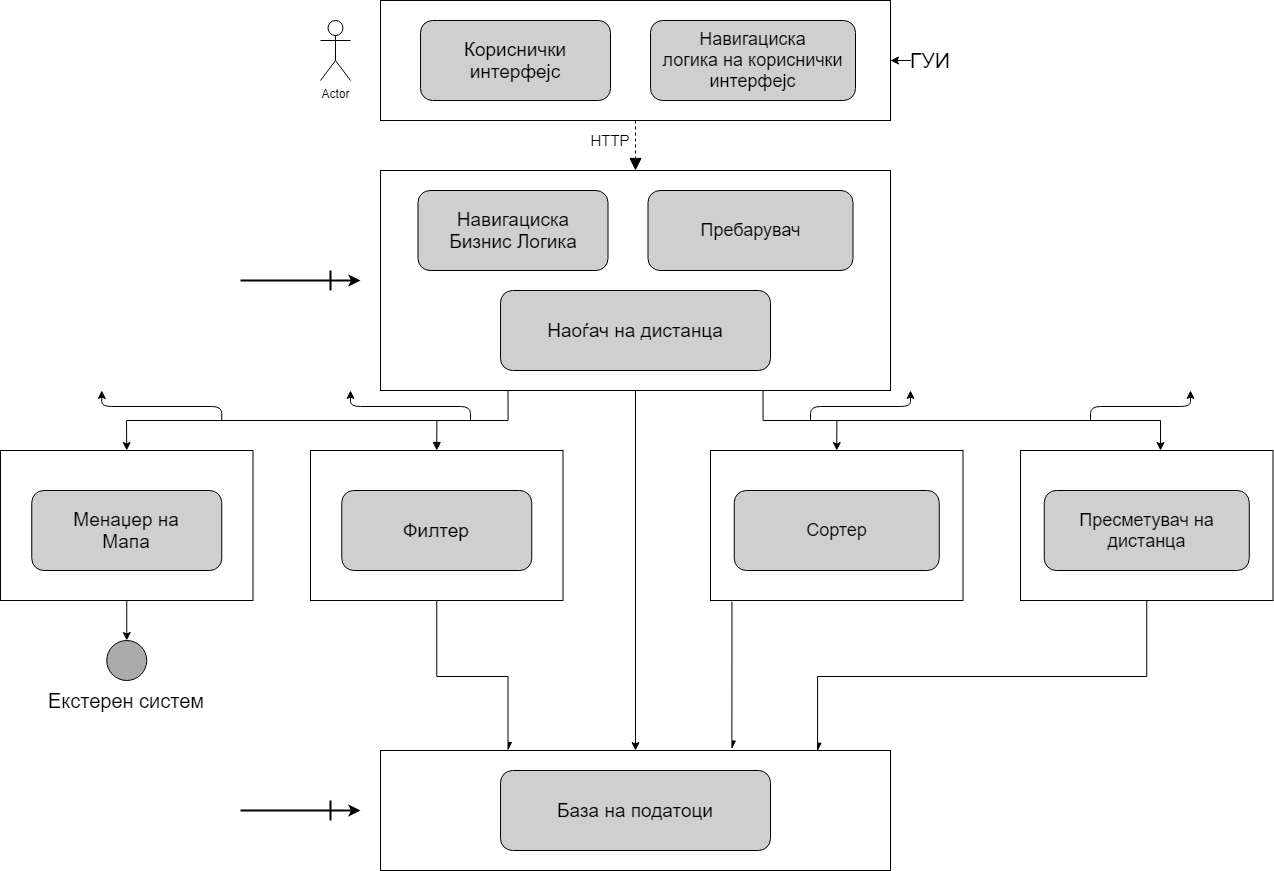

The diagram above was exported from draw.io. Its source (the exported page's mxGraphModel, read from the mxfile embedded in the PNG):
<mxGraphModel dx="1466" dy="1568" grid="1" gridSize="10" guides="1" tooltips="1" connect="1" arrows="1" fold="1" page="1" pageScale="1" pageWidth="850" pageHeight="1100" math="0" shadow="0">
  <root>
    <mxCell id="0" />
    <mxCell id="1" parent="0" />
    <mxCell id="0lPfWlNZiCUW_N4vQMNN-8" value="" style="rounded=0;whiteSpace=wrap;html=1;" vertex="1" parent="1">
      <mxGeometry x="860" y="510" width="252.5" height="150" as="geometry" />
    </mxCell>
    <mxCell id="0lPfWlNZiCUW_N4vQMNN-31" style="edgeStyle=elbowEdgeStyle;rounded=0;orthogonalLoop=1;jettySize=auto;elbow=vertical;html=1;entryX=0.25;entryY=0;entryDx=0;entryDy=0;startArrow=none;startFill=0;endArrow=async;endFill=1;strokeWidth=1;fontSize=15;" edge="1" parent="1" source="0lPfWlNZiCUW_N4vQMNN-7" target="CON57Vk_0MD2Hc6egvmf-20">
      <mxGeometry relative="1" as="geometry" />
    </mxCell>
    <mxCell id="0lPfWlNZiCUW_N4vQMNN-7" value="" style="rounded=0;whiteSpace=wrap;html=1;" vertex="1" parent="1">
      <mxGeometry x="460" y="510" width="252.5" height="150" as="geometry" />
    </mxCell>
    <mxCell id="CON57Vk_0MD2Hc6egvmf-1" value="" style="rounded=0;whiteSpace=wrap;html=1;" parent="1" vertex="1">
      <mxGeometry x="530" y="60" width="510" height="120" as="geometry" />
    </mxCell>
    <mxCell id="CON57Vk_0MD2Hc6egvmf-3" value="" style="edgeStyle=orthogonalEdgeStyle;rounded=0;orthogonalLoop=1;jettySize=auto;html=1;" parent="1" source="CON57Vk_0MD2Hc6egvmf-2" target="CON57Vk_0MD2Hc6egvmf-1" edge="1">
      <mxGeometry relative="1" as="geometry" />
    </mxCell>
    <mxCell id="CON57Vk_0MD2Hc6egvmf-2" value="&lt;font style=&quot;font-size: 21px&quot;&gt;ГУИ&lt;/font&gt;" style="text;html=1;strokeColor=none;fillColor=none;align=center;verticalAlign=middle;whiteSpace=wrap;rounded=0;" parent="1" vertex="1">
      <mxGeometry x="1060" y="110" width="40" height="20" as="geometry" />
    </mxCell>
    <mxCell id="CON57Vk_0MD2Hc6egvmf-4" value="&lt;font style=&quot;font-size: 19px&quot;&gt;Кориснички&lt;br&gt;интерфејс&lt;/font&gt;" style="rounded=1;whiteSpace=wrap;html=1;fillColor=#CFCFCF;" parent="1" vertex="1">
      <mxGeometry x="570" y="80" width="190" height="80" as="geometry" />
    </mxCell>
    <mxCell id="CON57Vk_0MD2Hc6egvmf-5" value="&lt;font style=&quot;font-size: 18px&quot;&gt;Навигациска&lt;br&gt;логика на кориснички&lt;br&gt;интерфејс&lt;/font&gt;" style="rounded=1;whiteSpace=wrap;html=1;fillColor=#CFCFCF;" parent="1" vertex="1">
      <mxGeometry x="800" y="80" width="205" height="80" as="geometry" />
    </mxCell>
    <mxCell id="CON57Vk_0MD2Hc6egvmf-6" value="Actor" style="shape=umlActor;verticalLabelPosition=bottom;verticalAlign=top;html=1;outlineConnect=0;" parent="1" vertex="1">
      <mxGeometry x="470" y="80" width="30" height="60" as="geometry" />
    </mxCell>
    <mxCell id="0lPfWlNZiCUW_N4vQMNN-6" style="edgeStyle=orthogonalEdgeStyle;rounded=0;orthogonalLoop=1;jettySize=auto;html=1;entryX=0.5;entryY=0;entryDx=0;entryDy=0;fontSize=15;" edge="1" parent="1" source="CON57Vk_0MD2Hc6egvmf-7" target="CON57Vk_0MD2Hc6egvmf-20">
      <mxGeometry relative="1" as="geometry" />
    </mxCell>
    <mxCell id="0lPfWlNZiCUW_N4vQMNN-14" style="edgeStyle=orthogonalEdgeStyle;rounded=0;orthogonalLoop=1;jettySize=auto;html=1;exitX=0.75;exitY=1;exitDx=0;exitDy=0;entryX=0.5;entryY=0;entryDx=0;entryDy=0;fontSize=15;startArrow=none;startFill=0;" edge="1" parent="1" source="CON57Vk_0MD2Hc6egvmf-7" target="0lPfWlNZiCUW_N4vQMNN-8">
      <mxGeometry relative="1" as="geometry" />
    </mxCell>
    <mxCell id="0lPfWlNZiCUW_N4vQMNN-16" style="edgeStyle=orthogonalEdgeStyle;rounded=0;orthogonalLoop=1;jettySize=auto;html=1;exitX=0.25;exitY=1;exitDx=0;exitDy=0;entryX=0.5;entryY=0;entryDx=0;entryDy=0;startArrow=none;startFill=0;endArrow=block;endFill=1;fontSize=15;" edge="1" parent="1" source="CON57Vk_0MD2Hc6egvmf-7" target="0lPfWlNZiCUW_N4vQMNN-7">
      <mxGeometry relative="1" as="geometry" />
    </mxCell>
    <mxCell id="CON57Vk_0MD2Hc6egvmf-7" value="" style="rounded=0;whiteSpace=wrap;html=1;" parent="1" vertex="1">
      <mxGeometry x="530" y="230" width="510" height="220" as="geometry" />
    </mxCell>
    <mxCell id="CON57Vk_0MD2Hc6egvmf-8" value="&lt;span style=&quot;font-size: 19px&quot;&gt;Навигациска&lt;br&gt;Бизнис Логика&lt;br&gt;&lt;/span&gt;" style="rounded=1;whiteSpace=wrap;html=1;fillColor=#CFCFCF;" parent="1" vertex="1">
      <mxGeometry x="567.5" y="250" width="190" height="80" as="geometry" />
    </mxCell>
    <mxCell id="CON57Vk_0MD2Hc6egvmf-9" value="&lt;span style=&quot;font-size: 18px&quot;&gt;Пребарувач&lt;/span&gt;" style="rounded=1;whiteSpace=wrap;html=1;fillColor=#CFCFCF;" parent="1" vertex="1">
      <mxGeometry x="797.5" y="250" width="205" height="80" as="geometry" />
    </mxCell>
    <mxCell id="CON57Vk_0MD2Hc6egvmf-11" value="&lt;span style=&quot;font-size: 19px&quot;&gt;Филтер&lt;br&gt;&lt;/span&gt;" style="rounded=1;whiteSpace=wrap;html=1;fillColor=#CFCFCF;" parent="1" vertex="1">
      <mxGeometry x="491.25" y="550" width="190" height="80" as="geometry" />
    </mxCell>
    <mxCell id="CON57Vk_0MD2Hc6egvmf-12" value="&lt;span style=&quot;font-size: 18px&quot;&gt;Сортер&lt;/span&gt;" style="rounded=1;whiteSpace=wrap;html=1;fillColor=#CFCFCF;" parent="1" vertex="1">
      <mxGeometry x="883.75" y="550" width="205" height="80" as="geometry" />
    </mxCell>
    <mxCell id="CON57Vk_0MD2Hc6egvmf-13" value="&lt;span style=&quot;font-size: 19px&quot;&gt;Наоѓач на дистанца&lt;br&gt;&lt;/span&gt;" style="rounded=1;whiteSpace=wrap;html=1;fillColor=#CFCFCF;" parent="1" vertex="1">
      <mxGeometry x="650" y="350" width="270" height="80" as="geometry" />
    </mxCell>
    <mxCell id="CON57Vk_0MD2Hc6egvmf-17" value="" style="startArrow=none;startFill=0;startSize=7;endArrow=block;endFill=1;endSize=10;dashed=1;html=1;exitX=0.5;exitY=1;exitDx=0;exitDy=0;entryX=0.5;entryY=0;entryDx=0;entryDy=0;" parent="1" source="CON57Vk_0MD2Hc6egvmf-1" target="CON57Vk_0MD2Hc6egvmf-7" edge="1">
      <mxGeometry width="100" relative="1" as="geometry">
        <mxPoint x="810" y="210" as="sourcePoint" />
        <mxPoint x="910" y="210" as="targetPoint" />
      </mxGeometry>
    </mxCell>
    <mxCell id="CON57Vk_0MD2Hc6egvmf-18" value="HTTP" style="text;html=1;strokeColor=none;fillColor=none;align=center;verticalAlign=middle;whiteSpace=wrap;rounded=0;fontSize=15;" parent="1" vertex="1">
      <mxGeometry x="740" y="190" width="40" height="20" as="geometry" />
    </mxCell>
    <mxCell id="CON57Vk_0MD2Hc6egvmf-20" value="" style="rounded=0;whiteSpace=wrap;html=1;" parent="1" vertex="1">
      <mxGeometry x="530" y="810" width="510" height="120" as="geometry" />
    </mxCell>
    <mxCell id="0lPfWlNZiCUW_N4vQMNN-2" value="&lt;span style=&quot;font-size: 19px&quot;&gt;База на податоци&lt;br&gt;&lt;/span&gt;" style="rounded=1;whiteSpace=wrap;html=1;fillColor=#CFCFCF;" vertex="1" parent="1">
      <mxGeometry x="650" y="830" width="270" height="80" as="geometry" />
    </mxCell>
    <mxCell id="0lPfWlNZiCUW_N4vQMNN-9" value="" style="rounded=0;whiteSpace=wrap;html=1;" vertex="1" parent="1">
      <mxGeometry x="150" y="510" width="252.5" height="150" as="geometry" />
    </mxCell>
    <mxCell id="0lPfWlNZiCUW_N4vQMNN-10" value="&lt;span style=&quot;font-size: 19px&quot;&gt;Менаџер на&lt;br&gt;Мапа&lt;br&gt;&lt;/span&gt;" style="rounded=1;whiteSpace=wrap;html=1;fillColor=#CFCFCF;" vertex="1" parent="1">
      <mxGeometry x="181.25" y="550" width="190" height="80" as="geometry" />
    </mxCell>
    <mxCell id="0lPfWlNZiCUW_N4vQMNN-29" style="edgeStyle=elbowEdgeStyle;rounded=0;orthogonalLoop=1;jettySize=auto;elbow=vertical;html=1;startArrow=none;startFill=0;endArrow=async;endFill=1;strokeWidth=1;fontSize=15;entryX=0.857;entryY=0.006;entryDx=0;entryDy=0;entryPerimeter=0;" edge="1" parent="1" source="0lPfWlNZiCUW_N4vQMNN-11" target="CON57Vk_0MD2Hc6egvmf-20">
      <mxGeometry relative="1" as="geometry">
        <mxPoint x="967" y="807" as="targetPoint" />
      </mxGeometry>
    </mxCell>
    <mxCell id="0lPfWlNZiCUW_N4vQMNN-11" value="" style="rounded=0;whiteSpace=wrap;html=1;" vertex="1" parent="1">
      <mxGeometry x="1170" y="510" width="252.5" height="150" as="geometry" />
    </mxCell>
    <mxCell id="0lPfWlNZiCUW_N4vQMNN-12" value="&lt;span style=&quot;font-size: 18px&quot;&gt;Пресметувач на&lt;br&gt;дистанца&lt;br&gt;&lt;/span&gt;" style="rounded=1;whiteSpace=wrap;html=1;fillColor=#CFCFCF;" vertex="1" parent="1">
      <mxGeometry x="1193.75" y="550" width="205" height="80" as="geometry" />
    </mxCell>
    <mxCell id="0lPfWlNZiCUW_N4vQMNN-15" value="" style="edgeStyle=elbowEdgeStyle;elbow=vertical;endArrow=classic;html=1;fontSize=15;" edge="1" parent="1">
      <mxGeometry width="50" height="50" relative="1" as="geometry">
        <mxPoint x="960" y="480" as="sourcePoint" />
        <mxPoint x="1060" y="450" as="targetPoint" />
      </mxGeometry>
    </mxCell>
    <mxCell id="0lPfWlNZiCUW_N4vQMNN-17" value="" style="edgeStyle=elbowEdgeStyle;elbow=vertical;endArrow=classic;html=1;fontSize=15;" edge="1" parent="1">
      <mxGeometry width="50" height="50" relative="1" as="geometry">
        <mxPoint x="620" y="480" as="sourcePoint" />
        <mxPoint x="500" y="450" as="targetPoint" />
      </mxGeometry>
    </mxCell>
    <mxCell id="0lPfWlNZiCUW_N4vQMNN-18" value="" style="endArrow=classic;html=1;fontSize=15;strokeWidth=2;edgeStyle=elbowEdgeStyle;elbow=vertical;" edge="1" parent="1">
      <mxGeometry width="50" height="50" relative="1" as="geometry">
        <mxPoint x="390" y="340" as="sourcePoint" />
        <mxPoint x="510" y="340" as="targetPoint" />
      </mxGeometry>
    </mxCell>
    <mxCell id="0lPfWlNZiCUW_N4vQMNN-19" value="" style="endArrow=none;html=1;strokeWidth=2;fontSize=15;" edge="1" parent="1">
      <mxGeometry width="50" height="50" relative="1" as="geometry">
        <mxPoint x="480" y="350" as="sourcePoint" />
        <mxPoint x="480" y="330" as="targetPoint" />
      </mxGeometry>
    </mxCell>
    <mxCell id="0lPfWlNZiCUW_N4vQMNN-20" value="" style="endArrow=classic;html=1;fontSize=15;strokeWidth=2;edgeStyle=elbowEdgeStyle;elbow=vertical;" edge="1" parent="1">
      <mxGeometry width="50" height="50" relative="1" as="geometry">
        <mxPoint x="390" y="870" as="sourcePoint" />
        <mxPoint x="510" y="870" as="targetPoint" />
      </mxGeometry>
    </mxCell>
    <mxCell id="0lPfWlNZiCUW_N4vQMNN-21" value="" style="endArrow=none;html=1;strokeWidth=2;fontSize=15;" edge="1" parent="1">
      <mxGeometry width="50" height="50" relative="1" as="geometry">
        <mxPoint x="480" y="880" as="sourcePoint" />
        <mxPoint x="480" y="860" as="targetPoint" />
      </mxGeometry>
    </mxCell>
    <mxCell id="0lPfWlNZiCUW_N4vQMNN-23" value="" style="endArrow=classic;html=1;strokeWidth=1;fontSize=15;entryX=0.5;entryY=0;entryDx=0;entryDy=0;rounded=0;" edge="1" parent="1" target="0lPfWlNZiCUW_N4vQMNN-9">
      <mxGeometry width="50" height="50" relative="1" as="geometry">
        <mxPoint x="590" y="480" as="sourcePoint" />
        <mxPoint x="421.25" y="420" as="targetPoint" />
        <Array as="points">
          <mxPoint x="276" y="480" />
        </Array>
      </mxGeometry>
    </mxCell>
    <mxCell id="0lPfWlNZiCUW_N4vQMNN-24" value="" style="edgeStyle=elbowEdgeStyle;elbow=vertical;endArrow=classic;html=1;fontSize=15;" edge="1" parent="1">
      <mxGeometry width="50" height="50" relative="1" as="geometry">
        <mxPoint x="371.25" y="480" as="sourcePoint" />
        <mxPoint x="251.25" y="450" as="targetPoint" />
      </mxGeometry>
    </mxCell>
    <mxCell id="0lPfWlNZiCUW_N4vQMNN-26" style="edgeStyle=orthogonalEdgeStyle;rounded=0;orthogonalLoop=1;jettySize=auto;html=1;fontSize=15;startArrow=none;startFill=0;" edge="1" parent="1">
      <mxGeometry relative="1" as="geometry">
        <mxPoint x="980" y="480" as="sourcePoint" />
        <mxPoint x="1310" y="510" as="targetPoint" />
        <Array as="points">
          <mxPoint x="1310" y="480" />
        </Array>
      </mxGeometry>
    </mxCell>
    <mxCell id="0lPfWlNZiCUW_N4vQMNN-27" value="" style="edgeStyle=elbowEdgeStyle;elbow=vertical;endArrow=classic;html=1;fontSize=15;" edge="1" parent="1">
      <mxGeometry width="50" height="50" relative="1" as="geometry">
        <mxPoint x="1240" y="480" as="sourcePoint" />
        <mxPoint x="1340" y="450" as="targetPoint" />
      </mxGeometry>
    </mxCell>
    <mxCell id="0lPfWlNZiCUW_N4vQMNN-28" value="" style="endArrow=async;html=1;strokeWidth=1;fontSize=15;exitX=0.085;exitY=1.008;exitDx=0;exitDy=0;entryX=0.689;entryY=-0.012;entryDx=0;entryDy=0;entryPerimeter=0;exitPerimeter=0;startArrow=none;startFill=0;endFill=1;" edge="1" parent="1" source="0lPfWlNZiCUW_N4vQMNN-8" target="CON57Vk_0MD2Hc6egvmf-20">
      <mxGeometry width="50" height="50" relative="1" as="geometry">
        <mxPoint x="940" y="750" as="sourcePoint" />
        <mxPoint x="990" y="700" as="targetPoint" />
      </mxGeometry>
    </mxCell>
    <mxCell id="0lPfWlNZiCUW_N4vQMNN-32" value="" style="ellipse;whiteSpace=wrap;html=1;fontSize=15;fillColor=#ABABAB;" vertex="1" parent="1">
      <mxGeometry x="256.25" y="700" width="40" height="40" as="geometry" />
    </mxCell>
    <mxCell id="0lPfWlNZiCUW_N4vQMNN-33" value="" style="endArrow=classic;html=1;strokeWidth=1;fontSize=15;exitX=0.5;exitY=1;exitDx=0;exitDy=0;entryX=0.5;entryY=0;entryDx=0;entryDy=0;" edge="1" parent="1" source="0lPfWlNZiCUW_N4vQMNN-9" target="0lPfWlNZiCUW_N4vQMNN-32">
      <mxGeometry width="50" height="50" relative="1" as="geometry">
        <mxPoint x="520" y="670" as="sourcePoint" />
        <mxPoint x="570" y="620" as="targetPoint" />
      </mxGeometry>
    </mxCell>
    <mxCell id="0lPfWlNZiCUW_N4vQMNN-34" value="Екстерен систем" style="text;html=1;strokeColor=none;fillColor=none;align=center;verticalAlign=middle;whiteSpace=wrap;rounded=0;fontSize=20;" vertex="1" parent="1">
      <mxGeometry x="181.25" y="750" width="190" height="20" as="geometry" />
    </mxCell>
  </root>
</mxGraphModel>